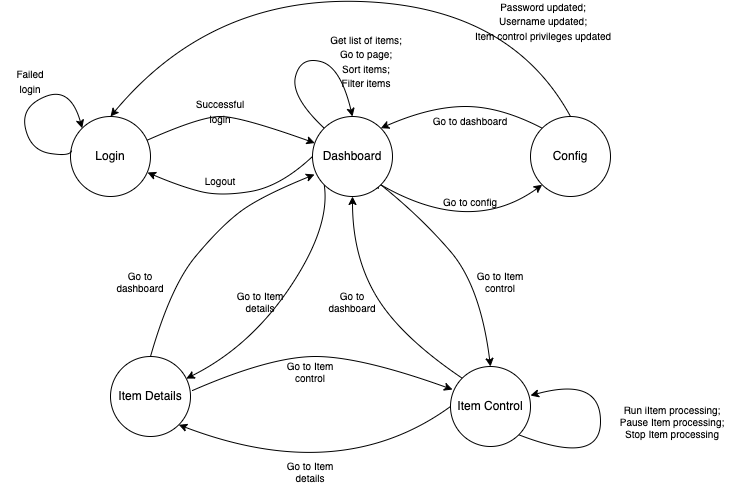

The diagram above was exported from draw.io. Its source (the exported page's mxGraphModel, read from the mxfile embedded in the PNG):
<mxGraphModel dx="2493" dy="744" grid="1" gridSize="10" guides="1" tooltips="1" connect="1" arrows="1" fold="1" page="1" pageScale="1" pageWidth="827" pageHeight="1169" math="0" shadow="0">
  <root>
    <mxCell id="WIyWlLk6GJQsqaUBKTNV-0" />
    <mxCell id="WIyWlLk6GJQsqaUBKTNV-1" parent="WIyWlLk6GJQsqaUBKTNV-0" />
    <mxCell id="OokmQE1rEZ_nnzHF6sR6-0" value="Login" style="ellipse;whiteSpace=wrap;html=1;aspect=fixed;" vertex="1" parent="WIyWlLk6GJQsqaUBKTNV-1">
      <mxGeometry x="60" y="280" width="80" height="80" as="geometry" />
    </mxCell>
    <mxCell id="OokmQE1rEZ_nnzHF6sR6-24" style="edgeStyle=orthogonalEdgeStyle;rounded=0;orthogonalLoop=1;jettySize=auto;html=1;exitX=1;exitY=1;exitDx=0;exitDy=0;" edge="1" parent="WIyWlLk6GJQsqaUBKTNV-1" source="OokmQE1rEZ_nnzHF6sR6-1">
      <mxGeometry relative="1" as="geometry">
        <mxPoint x="360" y="348" as="targetPoint" />
      </mxGeometry>
    </mxCell>
    <mxCell id="OokmQE1rEZ_nnzHF6sR6-1" value="Dashboard" style="ellipse;whiteSpace=wrap;html=1;aspect=fixed;" vertex="1" parent="WIyWlLk6GJQsqaUBKTNV-1">
      <mxGeometry x="302" y="280" width="80" height="80" as="geometry" />
    </mxCell>
    <mxCell id="OokmQE1rEZ_nnzHF6sR6-2" value="Item Control" style="ellipse;whiteSpace=wrap;html=1;aspect=fixed;" vertex="1" parent="WIyWlLk6GJQsqaUBKTNV-1">
      <mxGeometry x="440" y="530" width="80" height="80" as="geometry" />
    </mxCell>
    <mxCell id="OokmQE1rEZ_nnzHF6sR6-3" value="Config" style="ellipse;whiteSpace=wrap;html=1;aspect=fixed;" vertex="1" parent="WIyWlLk6GJQsqaUBKTNV-1">
      <mxGeometry x="520" y="280" width="80" height="80" as="geometry" />
    </mxCell>
    <mxCell id="OokmQE1rEZ_nnzHF6sR6-4" value="Item Details" style="ellipse;whiteSpace=wrap;html=1;aspect=fixed;" vertex="1" parent="WIyWlLk6GJQsqaUBKTNV-1">
      <mxGeometry x="100" y="520" width="80" height="80" as="geometry" />
    </mxCell>
    <mxCell id="OokmQE1rEZ_nnzHF6sR6-9" value="" style="curved=1;endArrow=classic;html=1;rounded=0;entryX=0;entryY=1;entryDx=0;entryDy=0;exitX=1;exitY=1;exitDx=0;exitDy=0;" edge="1" parent="WIyWlLk6GJQsqaUBKTNV-1" source="OokmQE1rEZ_nnzHF6sR6-1" target="OokmQE1rEZ_nnzHF6sR6-3">
      <mxGeometry width="50" height="50" relative="1" as="geometry">
        <mxPoint x="320" y="320" as="sourcePoint" />
        <mxPoint x="370" y="270" as="targetPoint" />
        <Array as="points">
          <mxPoint x="460" y="400" />
        </Array>
      </mxGeometry>
    </mxCell>
    <mxCell id="OokmQE1rEZ_nnzHF6sR6-11" value="" style="curved=1;endArrow=classic;html=1;rounded=0;exitX=0;exitY=0;exitDx=0;exitDy=0;entryX=1;entryY=0;entryDx=0;entryDy=0;" edge="1" parent="WIyWlLk6GJQsqaUBKTNV-1" source="OokmQE1rEZ_nnzHF6sR6-3" target="OokmQE1rEZ_nnzHF6sR6-1">
      <mxGeometry width="50" height="50" relative="1" as="geometry">
        <mxPoint x="320" y="320" as="sourcePoint" />
        <mxPoint x="370" y="270" as="targetPoint" />
        <Array as="points">
          <mxPoint x="490" y="270" />
          <mxPoint x="420" y="270" />
        </Array>
      </mxGeometry>
    </mxCell>
    <mxCell id="OokmQE1rEZ_nnzHF6sR6-12" value="" style="curved=1;endArrow=classic;html=1;rounded=0;exitX=0.5;exitY=0;exitDx=0;exitDy=0;entryX=0.5;entryY=0;entryDx=0;entryDy=0;" edge="1" parent="WIyWlLk6GJQsqaUBKTNV-1" source="OokmQE1rEZ_nnzHF6sR6-3" target="OokmQE1rEZ_nnzHF6sR6-0">
      <mxGeometry width="50" height="50" relative="1" as="geometry">
        <mxPoint x="320" y="320" as="sourcePoint" />
        <mxPoint x="370" y="270" as="targetPoint" />
        <Array as="points">
          <mxPoint x="500" y="170" />
          <mxPoint x="200" y="160" />
        </Array>
      </mxGeometry>
    </mxCell>
    <mxCell id="OokmQE1rEZ_nnzHF6sR6-13" value="" style="curved=1;endArrow=classic;html=1;rounded=0;exitX=1;exitY=1;exitDx=0;exitDy=0;entryX=0.5;entryY=0;entryDx=0;entryDy=0;" edge="1" parent="WIyWlLk6GJQsqaUBKTNV-1" source="OokmQE1rEZ_nnzHF6sR6-1" target="OokmQE1rEZ_nnzHF6sR6-2">
      <mxGeometry width="50" height="50" relative="1" as="geometry">
        <mxPoint x="320" y="470" as="sourcePoint" />
        <mxPoint x="370" y="420" as="targetPoint" />
        <Array as="points">
          <mxPoint x="410" y="380" />
          <mxPoint x="470" y="450" />
        </Array>
      </mxGeometry>
    </mxCell>
    <mxCell id="OokmQE1rEZ_nnzHF6sR6-14" value="" style="curved=1;endArrow=classic;html=1;rounded=0;exitX=0;exitY=0;exitDx=0;exitDy=0;entryX=0.5;entryY=1;entryDx=0;entryDy=0;" edge="1" parent="WIyWlLk6GJQsqaUBKTNV-1" source="OokmQE1rEZ_nnzHF6sR6-2" target="OokmQE1rEZ_nnzHF6sR6-1">
      <mxGeometry width="50" height="50" relative="1" as="geometry">
        <mxPoint x="320" y="470" as="sourcePoint" />
        <mxPoint x="370" y="420" as="targetPoint" />
        <Array as="points">
          <mxPoint x="390" y="500" />
          <mxPoint x="342" y="420" />
        </Array>
      </mxGeometry>
    </mxCell>
    <mxCell id="OokmQE1rEZ_nnzHF6sR6-15" value="" style="curved=1;endArrow=classic;html=1;rounded=0;exitX=0.5;exitY=0;exitDx=0;exitDy=0;entryX=0.025;entryY=0.725;entryDx=0;entryDy=0;entryPerimeter=0;" edge="1" parent="WIyWlLk6GJQsqaUBKTNV-1" source="OokmQE1rEZ_nnzHF6sR6-4" target="OokmQE1rEZ_nnzHF6sR6-1">
      <mxGeometry width="50" height="50" relative="1" as="geometry">
        <mxPoint x="320" y="450" as="sourcePoint" />
        <mxPoint x="370" y="400" as="targetPoint" />
        <Array as="points">
          <mxPoint x="160" y="450" />
          <mxPoint x="210" y="390" />
          <mxPoint x="250" y="360" />
        </Array>
      </mxGeometry>
    </mxCell>
    <mxCell id="OokmQE1rEZ_nnzHF6sR6-16" value="" style="curved=1;endArrow=classic;html=1;rounded=0;exitX=0;exitY=1;exitDx=0;exitDy=0;" edge="1" parent="WIyWlLk6GJQsqaUBKTNV-1" source="OokmQE1rEZ_nnzHF6sR6-1" target="OokmQE1rEZ_nnzHF6sR6-4">
      <mxGeometry width="50" height="50" relative="1" as="geometry">
        <mxPoint x="320" y="450" as="sourcePoint" />
        <mxPoint x="370" y="400" as="targetPoint" />
        <Array as="points">
          <mxPoint x="320" y="390" />
          <mxPoint x="240" y="510" />
        </Array>
      </mxGeometry>
    </mxCell>
    <mxCell id="OokmQE1rEZ_nnzHF6sR6-17" value="" style="curved=1;endArrow=classic;html=1;rounded=0;exitX=1.025;exitY=0.425;exitDx=0;exitDy=0;exitPerimeter=0;entryX=0.025;entryY=0.288;entryDx=0;entryDy=0;entryPerimeter=0;" edge="1" parent="WIyWlLk6GJQsqaUBKTNV-1" source="OokmQE1rEZ_nnzHF6sR6-4" target="OokmQE1rEZ_nnzHF6sR6-2">
      <mxGeometry width="50" height="50" relative="1" as="geometry">
        <mxPoint x="320" y="410" as="sourcePoint" />
        <mxPoint x="370" y="360" as="targetPoint" />
        <Array as="points">
          <mxPoint x="260" y="520" />
          <mxPoint x="350" y="520" />
        </Array>
      </mxGeometry>
    </mxCell>
    <mxCell id="OokmQE1rEZ_nnzHF6sR6-18" value="" style="curved=1;endArrow=classic;html=1;rounded=0;entryX=1;entryY=1;entryDx=0;entryDy=0;exitX=0;exitY=0.5;exitDx=0;exitDy=0;" edge="1" parent="WIyWlLk6GJQsqaUBKTNV-1" source="OokmQE1rEZ_nnzHF6sR6-2" target="OokmQE1rEZ_nnzHF6sR6-4">
      <mxGeometry width="50" height="50" relative="1" as="geometry">
        <mxPoint x="370" y="540" as="sourcePoint" />
        <mxPoint x="370" y="360" as="targetPoint" />
        <Array as="points">
          <mxPoint x="330" y="650" />
        </Array>
      </mxGeometry>
    </mxCell>
    <mxCell id="OokmQE1rEZ_nnzHF6sR6-20" value="" style="curved=1;endArrow=classic;html=1;rounded=0;exitX=0;exitY=0;exitDx=0;exitDy=0;entryX=0.5;entryY=0;entryDx=0;entryDy=0;" edge="1" parent="WIyWlLk6GJQsqaUBKTNV-1" source="OokmQE1rEZ_nnzHF6sR6-1" target="OokmQE1rEZ_nnzHF6sR6-1">
      <mxGeometry width="50" height="50" relative="1" as="geometry">
        <mxPoint x="290" y="270" as="sourcePoint" />
        <mxPoint x="340" y="220" as="targetPoint" />
        <Array as="points">
          <mxPoint x="280" y="260" />
          <mxPoint x="290" y="220" />
          <mxPoint x="330" y="230" />
        </Array>
      </mxGeometry>
    </mxCell>
    <mxCell id="OokmQE1rEZ_nnzHF6sR6-22" value="" style="curved=1;endArrow=classic;html=1;rounded=0;" edge="1" parent="WIyWlLk6GJQsqaUBKTNV-1" source="OokmQE1rEZ_nnzHF6sR6-0" target="OokmQE1rEZ_nnzHF6sR6-1">
      <mxGeometry width="50" height="50" relative="1" as="geometry">
        <mxPoint x="140" y="300" as="sourcePoint" />
        <mxPoint x="180" y="250" as="targetPoint" />
        <Array as="points">
          <mxPoint x="190" y="280" />
          <mxPoint x="230" y="280" />
        </Array>
      </mxGeometry>
    </mxCell>
    <mxCell id="OokmQE1rEZ_nnzHF6sR6-23" value="" style="curved=1;endArrow=classic;html=1;rounded=0;exitX=0;exitY=0.5;exitDx=0;exitDy=0;entryX=0.963;entryY=0.7;entryDx=0;entryDy=0;entryPerimeter=0;" edge="1" parent="WIyWlLk6GJQsqaUBKTNV-1" source="OokmQE1rEZ_nnzHF6sR6-1" target="OokmQE1rEZ_nnzHF6sR6-0">
      <mxGeometry width="50" height="50" relative="1" as="geometry">
        <mxPoint x="310" y="410" as="sourcePoint" />
        <mxPoint x="360" y="360" as="targetPoint" />
        <Array as="points">
          <mxPoint x="270" y="350" />
          <mxPoint x="210" y="360" />
          <mxPoint x="170" y="350" />
        </Array>
      </mxGeometry>
    </mxCell>
    <mxCell id="OokmQE1rEZ_nnzHF6sR6-25" value="&lt;font style=&quot;font-size: 10px&quot;&gt;Successful&lt;br&gt;login&lt;/font&gt;" style="text;html=1;strokeColor=none;fillColor=none;align=center;verticalAlign=middle;whiteSpace=wrap;rounded=0;" vertex="1" parent="WIyWlLk6GJQsqaUBKTNV-1">
      <mxGeometry x="180" y="260" width="60" height="30" as="geometry" />
    </mxCell>
    <mxCell id="OokmQE1rEZ_nnzHF6sR6-26" value="&lt;font style=&quot;font-size: 10px&quot;&gt;Logout&lt;/font&gt;" style="text;html=1;strokeColor=none;fillColor=none;align=center;verticalAlign=middle;whiteSpace=wrap;rounded=0;" vertex="1" parent="WIyWlLk6GJQsqaUBKTNV-1">
      <mxGeometry x="180" y="330" width="60" height="30" as="geometry" />
    </mxCell>
    <mxCell id="OokmQE1rEZ_nnzHF6sR6-27" value="" style="curved=1;endArrow=classic;html=1;rounded=0;exitX=0.013;exitY=0.425;exitDx=0;exitDy=0;exitPerimeter=0;entryX=0;entryY=0;entryDx=0;entryDy=0;" edge="1" parent="WIyWlLk6GJQsqaUBKTNV-1" source="OokmQE1rEZ_nnzHF6sR6-0" target="OokmQE1rEZ_nnzHF6sR6-0">
      <mxGeometry width="50" height="50" relative="1" as="geometry">
        <mxPoint x="10" y="320" as="sourcePoint" />
        <mxPoint x="60" y="270" as="targetPoint" />
        <Array as="points">
          <mxPoint x="60" y="320" />
          <mxPoint x="20" y="314" />
          <mxPoint x="10" y="270" />
          <mxPoint x="60" y="250" />
        </Array>
      </mxGeometry>
    </mxCell>
    <mxCell id="OokmQE1rEZ_nnzHF6sR6-28" value="&lt;font style=&quot;font-size: 10px&quot;&gt;Failed&lt;br&gt;login&lt;/font&gt;" style="text;html=1;strokeColor=none;fillColor=none;align=center;verticalAlign=middle;whiteSpace=wrap;rounded=0;" vertex="1" parent="WIyWlLk6GJQsqaUBKTNV-1">
      <mxGeometry x="-10" y="230" width="60" height="30" as="geometry" />
    </mxCell>
    <mxCell id="OokmQE1rEZ_nnzHF6sR6-30" value="&lt;font style=&quot;font-size: 10px&quot;&gt;Get list of items;&lt;br&gt;Go to page;&lt;br&gt;Sort items;&lt;br&gt;Filter items&lt;/font&gt;" style="text;html=1;strokeColor=none;fillColor=none;align=center;verticalAlign=middle;whiteSpace=wrap;rounded=0;" vertex="1" parent="WIyWlLk6GJQsqaUBKTNV-1">
      <mxGeometry x="302" y="210" width="108" height="30" as="geometry" />
    </mxCell>
    <mxCell id="OokmQE1rEZ_nnzHF6sR6-31" value="&lt;font style=&quot;font-size: 10px&quot;&gt;Password updated;&lt;br&gt;Username updated;&lt;br&gt;Item control privileges updated&lt;/font&gt;" style="text;html=1;strokeColor=none;fillColor=none;align=center;verticalAlign=middle;whiteSpace=wrap;rounded=0;" vertex="1" parent="WIyWlLk6GJQsqaUBKTNV-1">
      <mxGeometry x="440" y="170" width="186" height="30" as="geometry" />
    </mxCell>
    <mxCell id="OokmQE1rEZ_nnzHF6sR6-32" value="&lt;font style=&quot;font-size: 10px&quot;&gt;Go to dashboard&lt;/font&gt;" style="text;html=1;strokeColor=none;fillColor=none;align=center;verticalAlign=middle;whiteSpace=wrap;rounded=0;" vertex="1" parent="WIyWlLk6GJQsqaUBKTNV-1">
      <mxGeometry x="400" y="270" width="120" height="30" as="geometry" />
    </mxCell>
    <mxCell id="OokmQE1rEZ_nnzHF6sR6-33" value="Go to config" style="text;html=1;strokeColor=none;fillColor=none;align=center;verticalAlign=middle;whiteSpace=wrap;rounded=0;fontSize=10;" vertex="1" parent="WIyWlLk6GJQsqaUBKTNV-1">
      <mxGeometry x="430" y="350" width="60" height="30" as="geometry" />
    </mxCell>
    <mxCell id="OokmQE1rEZ_nnzHF6sR6-34" value="Go to Item control" style="text;html=1;strokeColor=none;fillColor=none;align=center;verticalAlign=middle;whiteSpace=wrap;rounded=0;fontSize=10;" vertex="1" parent="WIyWlLk6GJQsqaUBKTNV-1">
      <mxGeometry x="460" y="430" width="60" height="30" as="geometry" />
    </mxCell>
    <mxCell id="OokmQE1rEZ_nnzHF6sR6-35" value="Go to dashboard" style="text;html=1;strokeColor=none;fillColor=none;align=center;verticalAlign=middle;whiteSpace=wrap;rounded=0;fontSize=10;" vertex="1" parent="WIyWlLk6GJQsqaUBKTNV-1">
      <mxGeometry x="100" y="430" width="60" height="30" as="geometry" />
    </mxCell>
    <mxCell id="OokmQE1rEZ_nnzHF6sR6-37" value="Go to Item details" style="text;html=1;strokeColor=none;fillColor=none;align=center;verticalAlign=middle;whiteSpace=wrap;rounded=0;fontSize=10;" vertex="1" parent="WIyWlLk6GJQsqaUBKTNV-1">
      <mxGeometry x="220" y="450" width="60" height="30" as="geometry" />
    </mxCell>
    <mxCell id="OokmQE1rEZ_nnzHF6sR6-38" value="Go to dashboard" style="text;html=1;strokeColor=none;fillColor=none;align=center;verticalAlign=middle;whiteSpace=wrap;rounded=0;fontSize=10;" vertex="1" parent="WIyWlLk6GJQsqaUBKTNV-1">
      <mxGeometry x="312" y="450" width="60" height="30" as="geometry" />
    </mxCell>
    <mxCell id="OokmQE1rEZ_nnzHF6sR6-39" value="Go to Item details" style="text;html=1;strokeColor=none;fillColor=none;align=center;verticalAlign=middle;whiteSpace=wrap;rounded=0;fontSize=10;" vertex="1" parent="WIyWlLk6GJQsqaUBKTNV-1">
      <mxGeometry x="270" y="620" width="60" height="30" as="geometry" />
    </mxCell>
    <mxCell id="OokmQE1rEZ_nnzHF6sR6-40" value="Go to Item control" style="text;html=1;strokeColor=none;fillColor=none;align=center;verticalAlign=middle;whiteSpace=wrap;rounded=0;fontSize=10;" vertex="1" parent="WIyWlLk6GJQsqaUBKTNV-1">
      <mxGeometry x="270" y="520" width="60" height="30" as="geometry" />
    </mxCell>
    <mxCell id="OokmQE1rEZ_nnzHF6sR6-41" value="Run iItem processing;&lt;br&gt;Pause Item processing;&lt;br&gt;Stop Item processing" style="text;html=1;strokeColor=none;fillColor=none;align=center;verticalAlign=middle;whiteSpace=wrap;rounded=0;fontSize=10;" vertex="1" parent="WIyWlLk6GJQsqaUBKTNV-1">
      <mxGeometry x="600" y="570" width="124" height="30" as="geometry" />
    </mxCell>
    <mxCell id="OokmQE1rEZ_nnzHF6sR6-42" value="" style="curved=1;endArrow=classic;html=1;rounded=0;fontSize=10;exitX=1;exitY=1;exitDx=0;exitDy=0;entryX=1;entryY=0.363;entryDx=0;entryDy=0;entryPerimeter=0;" edge="1" parent="WIyWlLk6GJQsqaUBKTNV-1" source="OokmQE1rEZ_nnzHF6sR6-2" target="OokmQE1rEZ_nnzHF6sR6-2">
      <mxGeometry width="50" height="50" relative="1" as="geometry">
        <mxPoint x="550" y="620" as="sourcePoint" />
        <mxPoint x="600" y="570" as="targetPoint" />
        <Array as="points">
          <mxPoint x="590" y="630" />
          <mxPoint x="590" y="540" />
        </Array>
      </mxGeometry>
    </mxCell>
  </root>
</mxGraphModel>